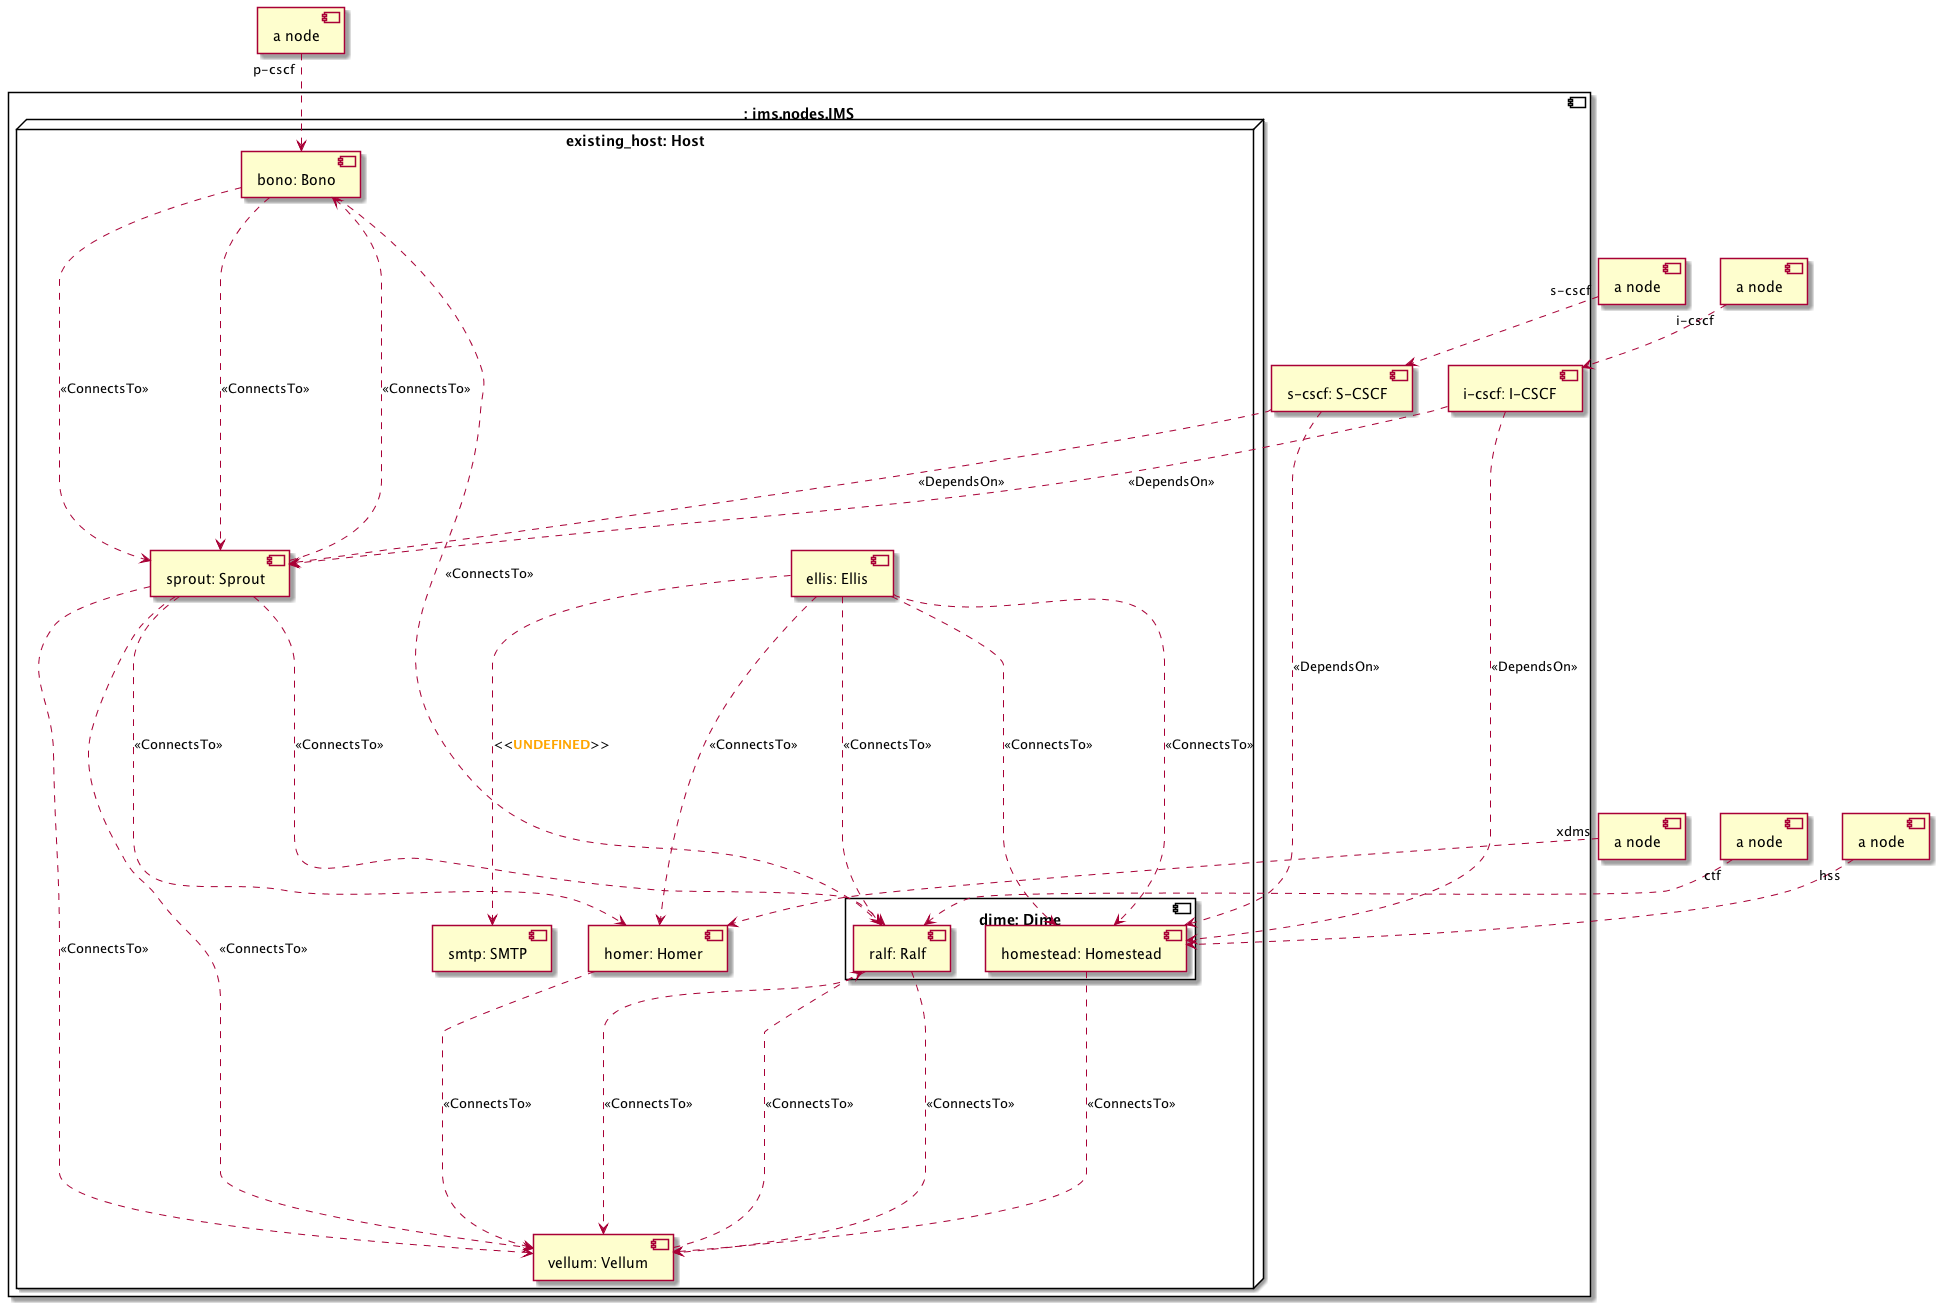

The diagram above was rendered by PlantUML. Its source (embedded in the PNG):
@startuml
skinparam componentStyle uml2
allowmixing

component "a node" as substitution_mappings_capability_p_cscf
component "a node" as substitution_mappings_capability_i_cscf
component "a node" as substitution_mappings_capability_s_cscf
component "a node" as substitution_mappings_capability_hss
component "a node" as substitution_mappings_capability_ctf
component "a node" as substitution_mappings_capability_xdms
component ": ims.nodes.IMS" as substitution_mappings {
node "existing_host: Host" as node_existing_host {
component "bono: Bono" as node_bono
component "sprout: Sprout" as node_sprout
component "dime: Dime" as node_dime {
component "homestead: Homestead" as node_homestead
component "ralf: Ralf" as node_ralf
}
component "homer: Homer" as node_homer
component "vellum: Vellum" as node_vellum
component "ellis: Ellis" as node_ellis
component "smtp: SMTP" as node_smtp
}
component "i-cscf: I-CSCF" as node_i_cscf
component "s-cscf: S-CSCF" as node_s_cscf
node_bono ..> node_sprout : <<ConnectsTo>>
node_bono ..> node_sprout : <<ConnectsTo>>
node_bono ..> node_ralf : <<ConnectsTo>>
node_sprout ..> node_ralf : <<ConnectsTo>>
node_sprout ..> node_bono : <<ConnectsTo>>
node_sprout ..> node_homer : <<ConnectsTo>>
node_sprout ..> node_vellum : <<ConnectsTo>>
node_sprout ..> node_vellum : <<ConnectsTo>>
node_homestead ..> node_vellum : <<ConnectsTo>>
node_ralf ..> node_vellum : <<ConnectsTo>>
node_ralf ..> node_vellum : <<ConnectsTo>>
node_homer ..> node_vellum : <<ConnectsTo>>
node_vellum ..> node_ralf : <<ConnectsTo>>
node_i_cscf ..> node_sprout : <<DependsOn>>
node_i_cscf ..> node_homestead : <<DependsOn>>
node_s_cscf ..> node_sprout : <<DependsOn>>
node_s_cscf ..> node_homestead : <<DependsOn>>
node_ellis ..> node_ralf : <<ConnectsTo>>
node_ellis ..> node_homer : <<ConnectsTo>>
node_ellis ..> node_homestead : <<ConnectsTo>>
node_ellis ..> node_homestead : <<ConnectsTo>>
node_ellis ..> node_smtp : <<**<color:orange>UNDEFINED</color>**>>
}
substitution_mappings_capability_p_cscf "p-cscf" ..> node_bono
substitution_mappings_capability_i_cscf "i-cscf" ..> node_i_cscf
substitution_mappings_capability_s_cscf "s-cscf" ..> node_s_cscf
substitution_mappings_capability_hss "hss" ..> node_homestead
substitution_mappings_capability_ctf "ctf" ..> node_ralf
substitution_mappings_capability_xdms "xdms" ..> node_homer
@enduml